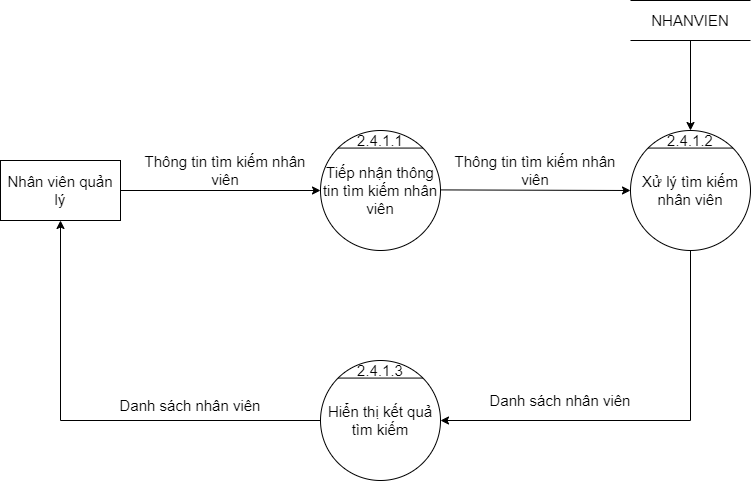

The diagram above was exported from draw.io. Its source (the exported page's mxGraphModel, read from the mxfile embedded in the PNG):
<mxGraphModel dx="1888" dy="641" grid="1" gridSize="10" guides="1" tooltips="1" connect="1" arrows="1" fold="1" page="1" pageScale="1" pageWidth="850" pageHeight="1100" math="0" shadow="0">
  <root>
    <mxCell id="0" />
    <mxCell id="1" parent="0" />
    <mxCell id="IDa5eyN0DiBHn66jDrfW-1" value="Tiếp nhận thông tin tìm kiếm nhân viên" style="ellipse;whiteSpace=wrap;html=1;aspect=fixed;fontSize=15;" vertex="1" parent="1">
      <mxGeometry x="200" y="330" width="120" height="120" as="geometry" />
    </mxCell>
    <mxCell id="IDa5eyN0DiBHn66jDrfW-2" value="" style="endArrow=none;html=1;rounded=0;exitX=0;exitY=0;exitDx=0;exitDy=0;entryX=1;entryY=0;entryDx=0;entryDy=0;fontSize=15;" edge="1" parent="1" source="IDa5eyN0DiBHn66jDrfW-1" target="IDa5eyN0DiBHn66jDrfW-1">
      <mxGeometry width="50" height="50" relative="1" as="geometry">
        <mxPoint x="480" y="370" as="sourcePoint" />
        <mxPoint x="530" y="320" as="targetPoint" />
      </mxGeometry>
    </mxCell>
    <mxCell id="IDa5eyN0DiBHn66jDrfW-3" value="2.4.1.1" style="text;html=1;strokeColor=none;fillColor=none;align=center;verticalAlign=middle;whiteSpace=wrap;rounded=0;fontSize=15;" vertex="1" parent="1">
      <mxGeometry x="240" y="330" width="40" height="20" as="geometry" />
    </mxCell>
    <mxCell id="IDa5eyN0DiBHn66jDrfW-4" value="Nhân viên quản lý" style="rounded=0;whiteSpace=wrap;html=1;fontSize=15;" vertex="1" parent="1">
      <mxGeometry x="-120" y="360" width="120" height="60" as="geometry" />
    </mxCell>
    <mxCell id="IDa5eyN0DiBHn66jDrfW-5" value="" style="endArrow=classic;html=1;rounded=0;exitX=1;exitY=0.5;exitDx=0;exitDy=0;entryX=0;entryY=0.5;entryDx=0;entryDy=0;fontSize=15;" edge="1" parent="1" source="IDa5eyN0DiBHn66jDrfW-4" target="IDa5eyN0DiBHn66jDrfW-1">
      <mxGeometry width="50" height="50" relative="1" as="geometry">
        <mxPoint x="150" y="410" as="sourcePoint" />
        <mxPoint x="200" y="360" as="targetPoint" />
      </mxGeometry>
    </mxCell>
    <mxCell id="IDa5eyN0DiBHn66jDrfW-6" value="" style="endArrow=classic;html=1;rounded=0;exitX=1;exitY=0.5;exitDx=0;exitDy=0;fontSize=15;entryX=0;entryY=0.5;entryDx=0;entryDy=0;" edge="1" parent="1" target="IDa5eyN0DiBHn66jDrfW-7">
      <mxGeometry width="50" height="50" relative="1" as="geometry">
        <mxPoint x="320" y="389.4100000000001" as="sourcePoint" />
        <mxPoint x="440" y="389" as="targetPoint" />
      </mxGeometry>
    </mxCell>
    <mxCell id="IDa5eyN0DiBHn66jDrfW-7" value="Xử lý tìm kiếm nhân viên" style="ellipse;whiteSpace=wrap;html=1;aspect=fixed;fontSize=15;" vertex="1" parent="1">
      <mxGeometry x="510" y="330" width="120" height="120" as="geometry" />
    </mxCell>
    <mxCell id="IDa5eyN0DiBHn66jDrfW-8" value="" style="endArrow=none;html=1;rounded=0;exitX=0;exitY=0;exitDx=0;exitDy=0;entryX=1;entryY=0;entryDx=0;entryDy=0;fontSize=15;" edge="1" parent="1" source="IDa5eyN0DiBHn66jDrfW-7" target="IDa5eyN0DiBHn66jDrfW-7">
      <mxGeometry width="50" height="50" relative="1" as="geometry">
        <mxPoint x="730" y="370" as="sourcePoint" />
        <mxPoint x="780" y="320" as="targetPoint" />
      </mxGeometry>
    </mxCell>
    <mxCell id="IDa5eyN0DiBHn66jDrfW-9" value="2.4.1.2" style="text;html=1;strokeColor=none;fillColor=none;align=center;verticalAlign=middle;whiteSpace=wrap;rounded=0;fontSize=15;" vertex="1" parent="1">
      <mxGeometry x="550" y="330" width="40" height="20" as="geometry" />
    </mxCell>
    <mxCell id="IDa5eyN0DiBHn66jDrfW-10" value="Hiển thị kết quả tìm kiếm" style="ellipse;whiteSpace=wrap;html=1;aspect=fixed;fontSize=15;" vertex="1" parent="1">
      <mxGeometry x="200" y="560" width="120" height="120" as="geometry" />
    </mxCell>
    <mxCell id="IDa5eyN0DiBHn66jDrfW-11" value="" style="endArrow=none;html=1;rounded=0;exitX=0;exitY=0;exitDx=0;exitDy=0;entryX=1;entryY=0;entryDx=0;entryDy=0;fontSize=15;" edge="1" parent="1" source="IDa5eyN0DiBHn66jDrfW-10" target="IDa5eyN0DiBHn66jDrfW-10">
      <mxGeometry width="50" height="50" relative="1" as="geometry">
        <mxPoint x="245" y="790" as="sourcePoint" />
        <mxPoint x="295" y="740" as="targetPoint" />
      </mxGeometry>
    </mxCell>
    <mxCell id="IDa5eyN0DiBHn66jDrfW-12" value="2.4.1.3" style="text;html=1;strokeColor=none;fillColor=none;align=center;verticalAlign=middle;whiteSpace=wrap;rounded=0;fontSize=15;" vertex="1" parent="1">
      <mxGeometry x="240" y="560" width="40" height="20" as="geometry" />
    </mxCell>
    <mxCell id="IDa5eyN0DiBHn66jDrfW-13" value="Thông tin tìm kiếm nhân viên" style="text;html=1;strokeColor=none;fillColor=none;align=center;verticalAlign=middle;whiteSpace=wrap;rounded=0;fontSize=15;" vertex="1" parent="1">
      <mxGeometry x="10" y="350" width="190" height="40" as="geometry" />
    </mxCell>
    <mxCell id="IDa5eyN0DiBHn66jDrfW-14" value="Thông tin tìm kiếm nhân viên" style="text;html=1;strokeColor=none;fillColor=none;align=center;verticalAlign=middle;whiteSpace=wrap;rounded=0;fontSize=15;" vertex="1" parent="1">
      <mxGeometry x="320" y="350" width="190" height="40" as="geometry" />
    </mxCell>
    <mxCell id="IDa5eyN0DiBHn66jDrfW-15" value="NHANVIEN" style="shape=partialRectangle;whiteSpace=wrap;html=1;left=0;right=0;fillColor=none;fontSize=15;" vertex="1" parent="1">
      <mxGeometry x="510" y="200" width="120" height="40" as="geometry" />
    </mxCell>
    <mxCell id="IDa5eyN0DiBHn66jDrfW-16" value="" style="endArrow=classic;html=1;rounded=0;fontSize=15;exitX=0.5;exitY=1;exitDx=0;exitDy=0;entryX=0.5;entryY=0;entryDx=0;entryDy=0;" edge="1" parent="1" source="IDa5eyN0DiBHn66jDrfW-15" target="IDa5eyN0DiBHn66jDrfW-9">
      <mxGeometry width="50" height="50" relative="1" as="geometry">
        <mxPoint x="290" y="490" as="sourcePoint" />
        <mxPoint x="340" y="440" as="targetPoint" />
      </mxGeometry>
    </mxCell>
    <mxCell id="IDa5eyN0DiBHn66jDrfW-17" value="" style="edgeStyle=segmentEdgeStyle;endArrow=classic;html=1;rounded=0;fontSize=15;exitX=0.5;exitY=1;exitDx=0;exitDy=0;entryX=1;entryY=0.5;entryDx=0;entryDy=0;" edge="1" parent="1" source="IDa5eyN0DiBHn66jDrfW-7" target="IDa5eyN0DiBHn66jDrfW-10">
      <mxGeometry width="50" height="50" relative="1" as="geometry">
        <mxPoint x="290" y="600" as="sourcePoint" />
        <mxPoint x="340" y="550" as="targetPoint" />
        <Array as="points">
          <mxPoint x="570" y="620" />
        </Array>
      </mxGeometry>
    </mxCell>
    <mxCell id="IDa5eyN0DiBHn66jDrfW-18" value="Danh sách nhân viên" style="text;html=1;strokeColor=none;fillColor=none;align=center;verticalAlign=middle;whiteSpace=wrap;rounded=0;fontSize=15;" vertex="1" parent="1">
      <mxGeometry x="340" y="580" width="200" height="40" as="geometry" />
    </mxCell>
    <mxCell id="IDa5eyN0DiBHn66jDrfW-19" value="" style="edgeStyle=segmentEdgeStyle;endArrow=classic;html=1;rounded=0;fontSize=15;exitX=0;exitY=0.5;exitDx=0;exitDy=0;entryX=0.5;entryY=1;entryDx=0;entryDy=0;" edge="1" parent="1" source="IDa5eyN0DiBHn66jDrfW-10" target="IDa5eyN0DiBHn66jDrfW-4">
      <mxGeometry width="50" height="50" relative="1" as="geometry">
        <mxPoint x="290" y="700" as="sourcePoint" />
        <mxPoint x="340" y="650" as="targetPoint" />
      </mxGeometry>
    </mxCell>
    <mxCell id="IDa5eyN0DiBHn66jDrfW-20" value="Danh sách nhân viên" style="text;html=1;strokeColor=none;fillColor=none;align=center;verticalAlign=middle;whiteSpace=wrap;rounded=0;fontSize=15;" vertex="1" parent="1">
      <mxGeometry x="-30" y="580" width="200" height="50" as="geometry" />
    </mxCell>
  </root>
</mxGraphModel>